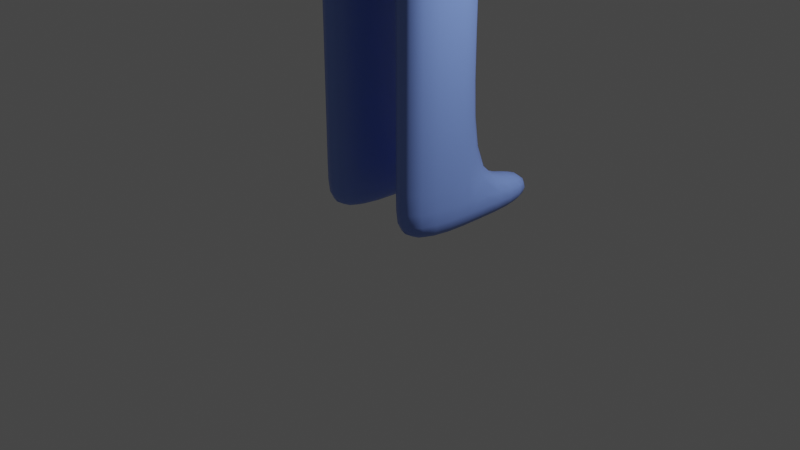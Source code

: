# Source: stick_dude.blend  (saved by Blender 3.1.7; exported with 4.5.12 LTS)
import bpy
from mathutils import Matrix  # noqa: F401  (used for matrix-valued properties, if any)

bpy.ops.wm.read_factory_settings(use_empty=True)
scene = bpy.context.scene
scene.name = 'Scene'

# ---- collections
col_collection = bpy.data.collections.new('Collection'); scene.collection.children.link(col_collection)

# ---- materials (node trees are filled in below, after node groups)
mat_bluegrayperson = bpy.data.materials.new('BlueGrayPerson')
mat_bluegrayperson.alpha_threshold = 0.0
mat_bluegrayperson.use_transparent_shadow = False
mat_bluegrayperson.line_color = (0.0, 0.0, 0.0, 1.0)

# ---- material node trees
mat_bluegrayperson.use_nodes = True; mat_bluegrayperson.node_tree.nodes.clear()
_N = mat_bluegrayperson.node_tree.nodes; _L = mat_bluegrayperson.node_tree.links
n0 = _N.new('ShaderNodeOutputMaterial'); n0.name = 'Material Output'; n0.location = (300, 300)
n1 = _N.new('ShaderNodeBsdfPrincipled'); n1.name = 'Principled BSDF'; n1.location = (10, 300)
n1.distribution = 'GGX'
n1.subsurface_method = 'RANDOM_WALK_SKIN'
n1.inputs[0].default_value = (0.2027, 0.319, 0.8, 1.0)
n1.inputs[2].default_value = 0.4
n1.inputs[3].default_value = 1.45
n1.inputs[27].default_value = (0.0, 0.0, 0.0, 1.0)
n1.inputs[28].default_value = 1.0
_L.new(n1.outputs[0], n0.inputs[0])
n0.is_active_output = True

# ---- world
world_world = bpy.data.worlds.new('World'); scene.world = world_world
world_world.use_nodes = True; world_world.node_tree.nodes.clear()
_N = world_world.node_tree.nodes; _L = world_world.node_tree.links
n0 = _N.new('ShaderNodeOutputWorld'); n0.name = 'World Output'; n0.location = (300, 300)
n1 = _N.new('ShaderNodeBackground'); n1.name = 'Background'; n1.location = (10, 300)
n1.inputs[0].default_value = (0.05088, 0.05088, 0.05088, 1.0)
_L.new(n1.outputs[0], n0.inputs[0])
n0.is_active_output = True
world_world.color = (0.05088, 0.05088, 0.05088)
world_world.use_sun_shadow = False
world_world.sun_shadow_jitter_overblur = 0.0

# ---- cameras
cam_camera = bpy.data.cameras.new('Camera')
cam_camera.clip_end = 100.0
cam_camera.ortho_scale = 7.314

# ---- lights
light_light = bpy.data.lights.new('Light', 'POINT')
light_light.transmission_factor = 0.0
light_light.energy = 1000.0
light_light.shadow_soft_size = 0.1
light_light.shadow_maximum_resolution = 0.006
light_light.use_absolute_resolution = True

# ---- meshes
me_personmesh = bpy.data.meshes.new('PersonMesh')
me_personmesh.from_pydata([(1.0, 1.0, 1.0), (1.0, 1.0, -1.0), (1.0, -1.0, 1.0), (1.0, -1.0, -1.0), (-1.0, 1.0, 1.0), (-1.0, 1.0, -1.0), (-1.0, -1.0, 1.0), (-1.0, -1.0, -1.0), (-1.0, 0.4285, -0.05209), (-1.0, -0.4285, -0.05209), (1.0, 0.4285, 0.8049), (1.0, 0.4285, -0.05209), (-1.0, -0.4285, 0.8049), (1.0, -0.4285, 0.8049), (1.0, -0.4285, -0.05209), (-1.0, 0.4285, 0.8049), (-2.296, 0.4285, -0.05209), (-2.296, -0.4285, -0.05209), (2.296, 0.4285, 0.8049), (2.296, 0.4285, -0.05209), (-2.296, -0.4285, 0.8049), (2.296, -0.4285, 0.8049), (2.296, -0.4285, -0.05209), (-2.296, 0.4285, 0.8049), (-3.762, 0.4285, -0.05209), (-3.762, -0.4285, -0.05209), (3.762, 0.4285, 0.8049), (3.762, 0.4285, -0.05209), (-3.762, -0.4285, 0.8049), (3.762, -0.4285, 0.8049), (3.762, -0.4285, -0.05209), (-3.762, 0.4285, 0.8049), (0.5099, -0.7619, 1.0), (-0.5099, -0.7619, 1.0), (0.5099, 0.2579, 1.0), (-0.5099, 0.2579, 1.0), (0.5099, -0.7619, 1.726), (-0.5099, -0.7619, 1.726), (0.5099, 0.2579, 1.726), (-0.5099, 0.2579, 1.726), (0.6935, -0.9455, 1.726), (-0.6935, -0.9455, 1.726), (0.6935, 1.177, 1.726), (-0.6935, 1.177, 1.726), (0.6935, -0.9455, 3.504), (-0.6935, -0.9455, 3.504), (0.6935, 1.177, 3.504), (-0.6935, 1.177, 3.504), (0.0, -1.0, -1.0), (0.0, 1.0, -1.0), (-1.0, 1.0, -1.0), (-1.0, -1.0, -1.0), (0.0, 1.0, -1.0), (0.0, -1.0, -1.0), (1.0, -1.0, -1.0), (1.0, 1.0, -1.0), (-0.75, 0.5, -1.0), (-0.75, -0.5, -1.0), (-0.25, 0.5, -1.0), (-0.25, -0.5, -1.0), (0.25, -0.5, -1.0), (0.75, -0.5, -1.0), (0.75, 0.5, -1.0), (0.25, 0.5, -1.0), (-0.75, 0.5, -2.917), (-0.75, -0.5, -2.917), (-0.25, 0.5, -2.917), (-0.25, -0.5, -2.917), (0.25, -0.5, -2.917), (0.75, -0.5, -2.917), (0.75, 0.5, -2.917), (0.25, 0.5, -2.917), (-0.75, 0.5, -4.375), (-0.75, -0.5, -4.375), (-0.25, 0.5, -4.375), (-0.25, -0.5, -4.375), (0.25, -0.5, -4.375), (0.75, -0.5, -4.375), (0.75, 0.5, -4.375), (0.25, 0.5, -4.375), (-0.75, 0.5, -4.751), (-0.75, -0.5, -4.751), (-0.25, 0.5, -4.751), (-0.25, -0.5, -4.751), (0.25, -0.5, -4.751), (0.75, -0.5, -4.751), (0.75, 0.5, -4.751), (0.25, 0.5, -4.751), (-0.25, 1.32, -4.375), (-0.75, 1.32, -4.375), (0.75, 1.32, -4.375), (0.25, 1.32, -4.375), (-0.25, 1.32, -4.751), (-0.75, 1.32, -4.751), (0.75, 1.32, -4.751), (0.25, 1.32, -4.751)], [], [(4, 6, 33, 35), (3, 2, 6, 7, 48), (3, 1, 11, 14), (5, 49, 52, 50), (1, 0, 10, 11), (5, 4, 0, 1, 49), (12, 15, 23, 20), (11, 10, 18, 19), (5, 7, 9, 8), (6, 4, 15, 12), (0, 2, 13, 10), (4, 5, 8, 15), (7, 6, 12, 9), (2, 3, 14, 13), (18, 21, 29, 26), (22, 19, 27, 30), (15, 8, 16, 23), (9, 12, 20, 17), (8, 9, 17, 16), (14, 11, 19, 22), (10, 13, 21, 18), (13, 14, 22, 21), (25, 28, 31, 24), (27, 26, 29, 30), (21, 22, 30, 29), (19, 18, 26, 27), (20, 23, 31, 28), (23, 16, 24, 31), (17, 20, 28, 25), (16, 17, 25, 24), (35, 33, 37, 39), (2, 0, 34, 32), (0, 4, 35, 34), (6, 2, 32, 33), (37, 36, 40, 41), (33, 32, 36, 37), (34, 35, 39, 38), (32, 34, 38, 36), (43, 41, 45, 47), (38, 39, 43, 42), (36, 38, 42, 40), (39, 37, 41, 43), (46, 47, 45, 44), (41, 40, 44, 45), (42, 43, 47, 46), (40, 42, 46, 44), (51, 50, 56, 57), (49, 1, 55, 52), (54, 53, 60, 61), (3, 48, 53, 54), (48, 7, 51, 53), (7, 5, 50, 51), (1, 3, 54, 55), (63, 62, 70, 71), (50, 52, 58, 56), (52, 53, 59, 58), (53, 51, 57, 59), (56, 58, 66, 64), (52, 55, 62, 63), (55, 54, 61, 62), (53, 52, 63, 60), (70, 69, 77, 78), (68, 71, 79, 76), (61, 60, 68, 69), (59, 57, 65, 67), (60, 63, 71, 68), (57, 56, 64, 65), (62, 61, 69, 70), (58, 59, 67, 66), (73, 72, 80, 81), (75, 73, 81, 83), (66, 67, 75, 74), (64, 66, 74, 72), (71, 70, 78, 79), (69, 68, 76, 77), (67, 65, 73, 75), (65, 64, 72, 73), (80, 82, 83, 81), (84, 87, 86, 85), (76, 79, 87, 84), (78, 77, 85, 86), (74, 75, 83, 82), (74, 82, 92, 88), (86, 87, 95, 94), (77, 76, 84, 85), (89, 88, 92, 93), (91, 90, 94, 95), (87, 79, 91, 95), (72, 74, 88, 89), (78, 86, 94, 90), (79, 78, 90, 91), (82, 80, 93, 92), (80, 72, 89, 93)])
me_personmesh.polygons.foreach_set('use_smooth', [True] * 93)
_uv = me_personmesh.uv_layers.new(name='UVMap')
_uv.uv.foreach_set('vector', [0.875, 0.5, 0.875, 0.75, 0.875, 0.75, 0.875, 0.5, 0.375, 0.75, 0.625, 0.75, 0.625, 1.0, 0.375, 1.0, 0.375, 0.875, 0.375, 0.75, 0.375, 0.5, 0.375, 0.5, 0.375, 0.75, 0.375, 0.25, 0.375, 0.375, 0.375, 0.375, 0.375, 0.25, 0.375, 0.5, 0.625, 0.5, 0.625, 0.5, 0.375, 0.5, 0.375, 0.25, 0.625, 0.25, 0.625, 0.5, 0.375, 0.5, 0.375, 0.375, 0.875, 0.75, 0.875, 0.5, 0.875, 0.5, 0.875, 0.75, 0.375, 0.5, 0.625, 0.5, 0.625, 0.5, 0.375, 0.5, 0.125, 0.5, 0.125, 0.75, 0.125, 0.75, 0.125, 0.5, 0.875, 0.75, 0.875, 0.5, 0.875, 0.5, 0.875, 0.75, 0.625, 0.5, 0.625, 0.75, 0.625, 0.75, 0.625, 0.5, 0.625, 0.25, 0.375, 0.25, 0.375, 0.25, 0.625, 0.25, 0.375, 1.0, 0.625, 1.0, 0.625, 1.0, 0.375, 1.0, 0.625, 0.75, 0.375, 0.75, 0.375, 0.75, 0.625, 0.75, 0.625, 0.5, 0.625, 0.75, 0.625, 0.75, 0.625, 0.5, 0.375, 0.75, 0.375, 0.5, 0.375, 0.5, 0.375, 0.75, 0.625, 0.25, 0.375, 0.25, 0.375, 0.25, 0.625, 0.25, 0.375, 1.0, 0.625, 1.0, 0.625, 1.0, 0.375, 1.0, 0.125, 0.5, 0.125, 0.75, 0.125, 0.75, 0.125, 0.5, 0.375, 0.75, 0.375, 0.5, 0.375, 0.5, 0.375, 0.75, 0.625, 0.5, 0.625, 0.75, 0.625, 0.75, 0.625, 0.5, 0.625, 0.75, 0.375, 0.75, 0.375, 0.75, 0.625, 0.75, 0.375, 0.0, 0.625, 0.0, 0.625, 0.25, 0.375, 0.25, 0.375, 0.5, 0.625, 0.5, 0.625, 0.75, 0.375, 0.75, 0.625, 0.75, 0.375, 0.75, 0.375, 0.75, 0.625, 0.75, 0.375, 0.5, 0.625, 0.5, 0.625, 0.5, 0.375, 0.5, 0.875, 0.75, 0.875, 0.5, 0.875, 0.5, 0.875, 0.75, 0.625, 0.25, 0.375, 0.25, 0.375, 0.25, 0.625, 0.25, 0.375, 1.0, 0.625, 1.0, 0.625, 1.0, 0.375, 1.0, 0.125, 0.5, 0.125, 0.75, 0.125, 0.75, 0.125, 0.5, 0.875, 0.5, 0.875, 0.75, 0.875, 0.75, 0.875, 0.5, 0.625, 0.75, 0.625, 0.5, 0.625, 0.5, 0.625, 0.75, 0.625, 0.5, 0.625, 0.25, 0.625, 0.25, 0.625, 0.5, 0.625, 1.0, 0.625, 0.75, 0.625, 0.75, 0.625, 1.0, 0.625, 1.0, 0.625, 0.75, 0.625, 0.75, 0.625, 1.0, 0.625, 1.0, 0.625, 0.75, 0.625, 0.75, 0.625, 1.0, 0.625, 0.5, 0.625, 0.25, 0.625, 0.25, 0.625, 0.5, 0.625, 0.75, 0.625, 0.5, 0.625, 0.5, 0.625, 0.75, 0.875, 0.5, 0.875, 0.75, 0.875, 0.75, 0.875, 0.5, 0.625, 0.5, 0.625, 0.25, 0.625, 0.25, 0.625, 0.5, 0.625, 0.75, 0.625, 0.5, 0.625, 0.5, 0.625, 0.75, 0.875, 0.5, 0.875, 0.75, 0.875, 0.75, 0.875, 0.5, 0.625, 0.5, 0.875, 0.5, 0.875, 0.75, 0.625, 0.75, 0.625, 1.0, 0.625, 0.75, 0.625, 0.75, 0.625, 1.0, 0.625, 0.5, 0.625, 0.25, 0.625, 0.25, 0.625, 0.5, 0.625, 0.75, 0.625, 0.5, 0.625, 0.5, 0.625, 0.75, 0.125, 0.75, 0.125, 0.5, 0.125, 0.5, 0.125, 0.75, 0.375, 0.375, 0.375, 0.5, 0.375, 0.5, 0.375, 0.375, 0.375, 0.75, 0.375, 0.875, 0.375, 0.875, 0.375, 0.75, 0.375, 0.75, 0.375, 0.875, 0.375, 0.875, 0.375, 0.75, 0.375, 0.875, 0.375, 1.0, 0.375, 1.0, 0.375, 0.875, 0.125, 0.75, 0.125, 0.5, 0.125, 0.5, 0.125, 0.75, 0.375, 0.5, 0.375, 0.75, 0.375, 0.75, 0.375, 0.5, 0.375, 0.375, 0.375, 0.5, 0.375, 0.5, 0.375, 0.375, 0.375, 0.25, 0.375, 0.375, 0.375, 0.375, 0.375, 0.25, 0.25, 0.5, 0.25, 0.75, 0.25, 0.75, 0.25, 0.5, 0.375, 0.875, 0.375, 1.0, 0.375, 1.0, 0.375, 0.875, 0.375, 0.25, 0.375, 0.375, 0.375, 0.375, 0.375, 0.25, 0.375, 0.375, 0.375, 0.5, 0.375, 0.5, 0.375, 0.375, 0.375, 0.5, 0.375, 0.75, 0.375, 0.75, 0.375, 0.5, 0.25, 0.75, 0.25, 0.5, 0.25, 0.5, 0.25, 0.75, 0.375, 0.5, 0.375, 0.75, 0.375, 0.75, 0.375, 0.5, 0.25, 0.75, 0.25, 0.5, 0.25, 0.5, 0.25, 0.75, 0.375, 0.75, 0.375, 0.875, 0.375, 0.875, 0.375, 0.75, 0.375, 0.875, 0.375, 1.0, 0.375, 1.0, 0.375, 0.875, 0.25, 0.75, 0.25, 0.5, 0.25, 0.5, 0.25, 0.75, 0.125, 0.75, 0.125, 0.5, 0.125, 0.5, 0.125, 0.75, 0.375, 0.5, 0.375, 0.75, 0.375, 0.75, 0.375, 0.5, 0.25, 0.5, 0.25, 0.75, 0.25, 0.75, 0.25, 0.5, 0.125, 0.75, 0.125, 0.5, 0.125, 0.5, 0.125, 0.75, 0.375, 0.875, 0.375, 1.0, 0.375, 1.0, 0.375, 0.875, 0.25, 0.5, 0.25, 0.75, 0.25, 0.75, 0.25, 0.5, 0.375, 0.25, 0.375, 0.375, 0.375, 0.375, 0.375, 0.25, 0.375, 0.375, 0.375, 0.5, 0.375, 0.5, 0.375, 0.375, 0.375, 0.75, 0.375, 0.875, 0.375, 0.875, 0.375, 0.75, 0.375, 0.875, 0.375, 1.0, 0.375, 1.0, 0.375, 0.875, 0.125, 0.75, 0.125, 0.5, 0.125, 0.5, 0.125, 0.75, 0.125, 0.5, 0.25, 0.5, 0.25, 0.75, 0.125, 0.75, 0.25, 0.75, 0.25, 0.5, 0.375, 0.5, 0.375, 0.75, 0.25, 0.75, 0.25, 0.5, 0.25, 0.5, 0.25, 0.75, 0.375, 0.5, 0.375, 0.75, 0.375, 0.75, 0.375, 0.5, 0.25, 0.5, 0.25, 0.75, 0.25, 0.75, 0.25, 0.5, 0.25, 0.5, 0.25, 0.5, 0.25, 0.5, 0.25, 0.5, 0.375, 0.5, 0.25, 0.5, 0.25, 0.5, 0.375, 0.5, 0.375, 0.75, 0.375, 0.875, 0.375, 0.875, 0.375, 0.75, 0.375, 0.25, 0.375, 0.375, 0.375, 0.375, 0.375, 0.25, 0.375, 0.375, 0.375, 0.5, 0.375, 0.5, 0.375, 0.375, 0.25, 0.5, 0.25, 0.5, 0.25, 0.5, 0.25, 0.5, 0.375, 0.25, 0.375, 0.375, 0.375, 0.375, 0.375, 0.25, 0.375, 0.5, 0.375, 0.5, 0.375, 0.5, 0.375, 0.5, 0.375, 0.375, 0.375, 0.5, 0.375, 0.5, 0.375, 0.375, 0.25, 0.5, 0.125, 0.5, 0.125, 0.5, 0.25, 0.5, 0.125, 0.5, 0.125, 0.5, 0.125, 0.5, 0.125, 0.5])
me_personmesh.materials.append(mat_bluegrayperson)
me_personmesh.use_remesh_preserve_volume = False
me_personmesh.use_remesh_preserve_attributes = False
me_personmesh.use_mirror_vertex_groups = False
me_personmesh.update()
arm_armik_r = bpy.data.armatures.new('ArmIK.R')  # bones are not reproduced

# ---- objects
ob_personobject = bpy.data.objects.new('PersonObject', me_personmesh)
ob_light = bpy.data.objects.new('Light', light_light)
ob_camera = bpy.data.objects.new('Camera', cam_camera)
ob_armature = bpy.data.objects.new('Armature', arm_armik_r)

# ---- transforms, parenting, visibility, modifiers, constraints
ob_personobject.parent = ob_armature
ob_personobject.matrix_parent_inverse = Matrix(((1.0, -0.0, 0.0, -0.0), (-0.0, 1.0, -0.0, 0.0), (0.0, -0.0, 1.0, -3.825), (-0.0, 0.0, -0.0, 1.0)))
ob_personobject.location = (0.0, 0.0, 4.769)
ob_personobject.lock_rotations_4d = False
ob_personobject.empty_display_type = 'ARROWS'
ob_personobject.lineart.crease_threshold = 0.0
_vg = ob_personobject.vertex_groups.new(name='Foot.L')
for _i, _w in zip([72, 73, 74, 75, 80, 81, 82, 83, 88, 89, 92, 93], [0.1717, 0.05491, 0.1621, 0.05434, 0.9294, 0.4809, 0.9455, 0.4787, 0.9191, 0.9167, 0.9824, 0.9598]): _vg.add([_i], _w, 'REPLACE')
_vg = ob_personobject.vertex_groups.new(name='Spine1')
for _i, _w in zip([2, 3, 7, 14, 48, 51, 53, 54, 59, 60, 61], [0.002442, 0.5302, 0.1033, 0.06085, 0.759, 0.07975, 0.6815, 0.2327, 0.08056, 0.0927, 0.0398]): _vg.add([_i], _w, 'REPLACE')
_vg = ob_personobject.vertex_groups.new(name='Spine2')
_vg = ob_personobject.vertex_groups.new(name='Neck')
for _i, _w in zip([32, 33, 36, 37, 38, 39, 40, 41], [0.0796, 0.07914, 0.6191, 0.6478, 0.09611, 0.05376, 0.1181, 0.1084]): _vg.add([_i], _w, 'REPLACE')
_vg = ob_personobject.vertex_groups.new(name='Skull')
for _i, _w in zip([32, 33, 34, 35, 36, 37, 38, 39, 40, 41, 42, 43, 44, 45, 46, 47], [0.0156, 0.01574, 0.09, 0.0903, 0.2294, 0.2013, 0.7163, 0.7726, 0.8502, 0.858, 0.9532, 0.9298, 0.9858, 0.9856, 0.988, 0.9866]): _vg.add([_i], _w, 'REPLACE')
_vg = ob_personobject.vertex_groups.new(name='Shoulder.L')
for _i, _w in zip([0, 2, 4, 5, 6, 7, 8, 9, 12, 15, 32, 33, 34, 35, 37, 38, 39, 41, 43, 49], [0.03819, 0.01299, 0.7248, 0.0005972, 0.7648, 0.05201, 0.0315, 0.00685, 0.09635, 0.07567, 0.07246, 0.7821, 0.06985, 0.7901, 0.124, 0.007658, 0.1393, 0.002409, 0.02828, 0.0178]): _vg.add([_i], _w, 'REPLACE')
_vg = ob_personobject.vertex_groups.new(name='UArm.L')
for _i, _w in zip([4, 5, 6, 7, 8, 9, 12, 15, 16, 17, 20, 23, 35, 49, 50, 51], [0.1632, 0.1109, 0.1317, 0.1237, 0.7958, 0.7901, 0.8559, 0.8683, 0.006764, 0.006307, 0.01027, 0.01051, 0.001372, 0.0007013, 0.04138, 0.0521]): _vg.add([_i], _w, 'REPLACE')
_vg = ob_personobject.vertex_groups.new(name='FArm.L')
for _i, _w in zip([8, 9, 12, 15, 16, 17, 20, 23, 24, 25, 28, 31], [0.04961, 0.05128, 0.03281, 0.02733, 0.9665, 0.9665, 0.9662, 0.9663, 0.9983, 0.9984, 0.9979, 0.9944]): _vg.add([_i], _w, 'REPLACE')
_vg = ob_personobject.vertex_groups.new(name='Shoulder.R')
for _i, _w in zip([0, 2, 3, 6, 13, 14, 32, 33, 34, 35, 36, 38, 42], [0.1008, 0.782, 0.01989, 0.01463, 0.06979, 0.03151, 0.7783, 0.07139, 0.7063, 0.05787, 0.1224, 0.1368, 0.02487]): _vg.add([_i], _w, 'REPLACE')
_vg = ob_personobject.vertex_groups.new(name='UArm.R')
for _i, _w in zip([0, 1, 2, 3, 4, 10, 11, 13, 14, 18, 19, 22, 32, 34, 54, 55], [0.7697, 0.107, 0.1246, 0.1465, 0.02214, 0.9332, 0.796, 0.8776, 0.796, 0.002472, 0.02154, 0.02154, 0.003655, 0.1044, 0.05806, 0.03998]): _vg.add([_i], _w, 'REPLACE')
_vg = ob_personobject.vertex_groups.new(name='FArm.R')
for _i, _w in zip([10, 11, 13, 14, 18, 19, 21, 22, 26, 27, 29, 30], [0.03108, 0.05179, 0.02399, 0.05115, 0.9728, 0.9579, 0.9729, 0.958, 0.999, 0.9977, 0.9988, 0.9977]): _vg.add([_i], _w, 'REPLACE')
_vg = ob_personobject.vertex_groups.new(name='Hips.R')
for _i, _w in zip([1, 3, 11, 49, 52, 54, 55, 61, 62], [0.4086, 0.143, 0.06217, 0.09273, 0.05926, 0.3854, 0.4501, 0.05804, 0.05856]): _vg.add([_i], _w, 'REPLACE')
_vg = ob_personobject.vertex_groups.new(name='ULeg.R')
for _i, _w in zip([1, 3, 11, 48, 49, 52, 53, 54, 55, 58, 60, 61, 62, 63, 68, 69, 70, 71, 76, 77, 78, 79], [0.412, 0.1119, 0.06224, 0.03989, 0.1899, 0.2789, 0.1267, 0.2881, 0.4342, 0.004639, 0.8507, 0.8768, 0.9176, 0.8994, 0.959, 0.9595, 0.9953, 0.9923, 0.02919, 0.0285, 0.01785, 0.02183]): _vg.add([_i], _w, 'REPLACE')
_vg = ob_personobject.vertex_groups.new(name='LLeg.R')
for _i, _w in zip([68, 69, 76, 77, 78, 79, 84, 85, 86, 87, 90, 91, 94, 95], [0.02196, 0.02192, 0.9602, 0.9606, 0.9661, 0.9641, 0.9926, 0.9931, 0.9856, 0.986, 0.9837, 0.984, 0.9859, 0.9855]): _vg.add([_i], _w, 'REPLACE')
_vg = ob_personobject.vertex_groups.new(name='Hips.L')
for _i, _w in zip([1, 5, 6, 7, 8, 9, 48, 49, 50, 51, 52, 53, 55, 56, 57, 58, 63], [0.03173, 0.4351, 0.006516, 0.6065, 0.05961, 0.09279, 0.07053, 0.4707, 0.4952, 0.5338, 0.3781, 0.003593, 0.02326, 0.06522, 0.09332, 0.05069, 0.03059]): _vg.add([_i], _w, 'REPLACE')
_vg = ob_personobject.vertex_groups.new(name='ULeg.L')
for _i, _w in zip([5, 7, 8, 48, 49, 50, 51, 52, 53, 56, 57, 58, 59, 63, 64, 65, 66, 67, 72, 73, 74, 75], [0.387, 0.09725, 0.03966, 0.04444, 0.1705, 0.416, 0.2959, 0.2724, 0.131, 0.9168, 0.8686, 0.9051, 0.8685, 0.01061, 0.9915, 0.9592, 0.9959, 0.9594, 0.01893, 0.02979, 0.01416, 0.02665]): _vg.add([_i], _w, 'REPLACE')
_vg = ob_personobject.vertex_groups.new(name='LLeg.L')
for _i, _w in zip([65, 67, 72, 73, 74, 75, 80, 81, 82, 83, 88, 89, 93], [0.01938, 0.01812, 0.7938, 0.905, 0.8058, 0.9072, 0.06825, 0.5155, 0.05271, 0.518, 0.07779, 0.07991, 0.02717]): _vg.add([_i], _w, 'REPLACE')
_m = ob_personobject.modifiers.new('Subdivision', 'SUBSURF')
_m.levels = 2
_m = ob_personobject.modifiers.new('Armature', 'ARMATURE')
_m.object = ob_armature
ob_light.location = (4.076, 1.005, 5.904)
ob_light.rotation_euler = (0.6503, 0.05522, 1.866)
ob_light.lock_rotations_4d = False
ob_light.empty_display_type = 'ARROWS'
ob_light.color = (0.0, 0.0, 0.0, 0.0)
ob_light.lineart.crease_threshold = 0.0
ob_camera.location = (7.359, -6.926, 4.958)
ob_camera.rotation_euler = (1.109, 0.0, 0.8149)
ob_camera.lock_rotations_4d = False
ob_camera.empty_display_type = 'ARROWS'
ob_camera.color = (0.0, 0.0, 0.0, 0.0)
ob_camera.display_type = 'WIRE'
ob_camera.lineart.crease_threshold = 0.0
ob_armature.location = (0.0, 0.0, 3.825)
ob_armature.show_in_front = True

# ---- collection membership
col_collection.objects.link(ob_personobject)
col_collection.objects.link(ob_light)
col_collection.objects.link(ob_camera)
col_collection.objects.link(ob_armature)

# ---- scene / render settings (as saved in the file)
scene.camera = ob_camera
scene.frame_start = 1; scene.frame_end = 40; scene.frame_set(25)
scene.render.engine = 'BLENDER_EEVEE_NEXT'
scene.cycles.sampling_pattern = 'TABULATED_SOBOL'
scene.cycles.use_light_tree = False
scene.view_settings.view_transform = 'Filmic'
bpy.context.view_layer.update()
